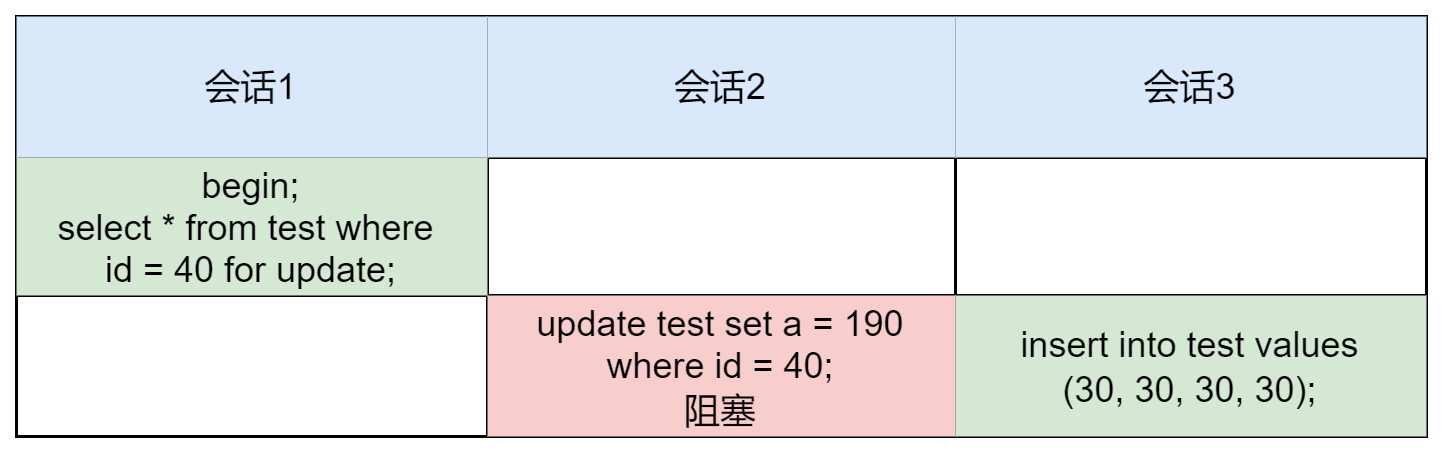

The diagram above was exported from draw.io. Its source (the exported page's mxGraphModel, read from the mxfile embedded in the PNG):
<mxGraphModel dx="942" dy="574" grid="1" gridSize="10" guides="1" tooltips="1" connect="1" arrows="1" fold="1" page="1" pageScale="1" pageWidth="827" pageHeight="1169" math="0" shadow="0">
  <root>
    <mxCell id="0" />
    <mxCell id="1" parent="0" />
    <mxCell id="M1R1GfSwchSjPaVKC59i-1" value="" style="shape=table;html=1;whiteSpace=wrap;startSize=0;container=1;collapsible=0;childLayout=tableLayout;" parent="1" vertex="1">
      <mxGeometry x="100" y="110" width="470" height="140" as="geometry" />
    </mxCell>
    <mxCell id="M1R1GfSwchSjPaVKC59i-2" value="" style="shape=tableRow;horizontal=0;startSize=0;swimlaneHead=0;swimlaneBody=0;top=0;left=0;bottom=0;right=0;collapsible=0;dropTarget=0;fillColor=none;points=[[0,0.5],[1,0.5]];portConstraint=eastwest;" parent="M1R1GfSwchSjPaVKC59i-1" vertex="1">
      <mxGeometry width="470" height="47" as="geometry" />
    </mxCell>
    <mxCell id="M1R1GfSwchSjPaVKC59i-3" value="会话1" style="shape=partialRectangle;html=1;whiteSpace=wrap;connectable=0;fillColor=#dae8fc;top=0;left=0;bottom=0;right=0;overflow=hidden;strokeColor=#6c8ebf;" parent="M1R1GfSwchSjPaVKC59i-2" vertex="1">
      <mxGeometry width="157" height="47" as="geometry">
        <mxRectangle width="157" height="47" as="alternateBounds" />
      </mxGeometry>
    </mxCell>
    <mxCell id="M1R1GfSwchSjPaVKC59i-4" value="会话2" style="shape=partialRectangle;html=1;whiteSpace=wrap;connectable=0;fillColor=#dae8fc;top=0;left=0;bottom=0;right=0;overflow=hidden;strokeColor=#6c8ebf;" parent="M1R1GfSwchSjPaVKC59i-2" vertex="1">
      <mxGeometry x="157" width="156" height="47" as="geometry">
        <mxRectangle width="156" height="47" as="alternateBounds" />
      </mxGeometry>
    </mxCell>
    <mxCell id="M1R1GfSwchSjPaVKC59i-5" value="会话3" style="shape=partialRectangle;html=1;whiteSpace=wrap;connectable=0;fillColor=#dae8fc;top=0;left=0;bottom=0;right=0;overflow=hidden;strokeColor=#6c8ebf;" parent="M1R1GfSwchSjPaVKC59i-2" vertex="1">
      <mxGeometry x="313" width="157" height="47" as="geometry">
        <mxRectangle width="157" height="47" as="alternateBounds" />
      </mxGeometry>
    </mxCell>
    <mxCell id="M1R1GfSwchSjPaVKC59i-6" value="" style="shape=tableRow;horizontal=0;startSize=0;swimlaneHead=0;swimlaneBody=0;top=0;left=0;bottom=0;right=0;collapsible=0;dropTarget=0;fillColor=none;points=[[0,0.5],[1,0.5]];portConstraint=eastwest;" parent="M1R1GfSwchSjPaVKC59i-1" vertex="1">
      <mxGeometry y="47" width="470" height="46" as="geometry" />
    </mxCell>
    <mxCell id="M1R1GfSwchSjPaVKC59i-7" value="begin;&lt;br&gt;select * from test where &lt;br&gt;id = 40 for update;" style="shape=partialRectangle;html=1;whiteSpace=wrap;connectable=0;fillColor=#d5e8d4;top=0;left=0;bottom=0;right=0;overflow=hidden;strokeColor=#82b366;" parent="M1R1GfSwchSjPaVKC59i-6" vertex="1">
      <mxGeometry width="157" height="46" as="geometry">
        <mxRectangle width="157" height="46" as="alternateBounds" />
      </mxGeometry>
    </mxCell>
    <mxCell id="M1R1GfSwchSjPaVKC59i-8" value="" style="shape=partialRectangle;html=1;whiteSpace=wrap;connectable=0;fillColor=none;top=0;left=0;bottom=0;right=0;overflow=hidden;" parent="M1R1GfSwchSjPaVKC59i-6" vertex="1">
      <mxGeometry x="157" width="156" height="46" as="geometry">
        <mxRectangle width="156" height="46" as="alternateBounds" />
      </mxGeometry>
    </mxCell>
    <mxCell id="M1R1GfSwchSjPaVKC59i-9" value="" style="shape=partialRectangle;html=1;whiteSpace=wrap;connectable=0;fillColor=none;top=0;left=0;bottom=0;right=0;overflow=hidden;" parent="M1R1GfSwchSjPaVKC59i-6" vertex="1">
      <mxGeometry x="313" width="157" height="46" as="geometry">
        <mxRectangle width="157" height="46" as="alternateBounds" />
      </mxGeometry>
    </mxCell>
    <mxCell id="M1R1GfSwchSjPaVKC59i-10" value="" style="shape=tableRow;horizontal=0;startSize=0;swimlaneHead=0;swimlaneBody=0;top=0;left=0;bottom=0;right=0;collapsible=0;dropTarget=0;fillColor=none;points=[[0,0.5],[1,0.5]];portConstraint=eastwest;" parent="M1R1GfSwchSjPaVKC59i-1" vertex="1">
      <mxGeometry y="93" width="470" height="47" as="geometry" />
    </mxCell>
    <mxCell id="M1R1GfSwchSjPaVKC59i-11" value="" style="shape=partialRectangle;html=1;whiteSpace=wrap;connectable=0;fillColor=none;top=0;left=0;bottom=0;right=0;overflow=hidden;" parent="M1R1GfSwchSjPaVKC59i-10" vertex="1">
      <mxGeometry width="157" height="47" as="geometry">
        <mxRectangle width="157" height="47" as="alternateBounds" />
      </mxGeometry>
    </mxCell>
    <mxCell id="M1R1GfSwchSjPaVKC59i-12" value="update test set a = 190 where id = 40;&lt;br&gt;阻塞" style="shape=partialRectangle;html=1;whiteSpace=wrap;connectable=0;fillColor=#f8cecc;top=0;left=0;bottom=0;right=0;overflow=hidden;strokeColor=#b85450;" parent="M1R1GfSwchSjPaVKC59i-10" vertex="1">
      <mxGeometry x="157" width="156" height="47" as="geometry">
        <mxRectangle width="156" height="47" as="alternateBounds" />
      </mxGeometry>
    </mxCell>
    <mxCell id="M1R1GfSwchSjPaVKC59i-13" value="insert into test values&lt;br&gt;(30, 30, 30, 30);" style="shape=partialRectangle;html=1;whiteSpace=wrap;connectable=0;fillColor=#d5e8d4;top=0;left=0;bottom=0;right=0;overflow=hidden;pointerEvents=1;strokeColor=#82b366;" parent="M1R1GfSwchSjPaVKC59i-10" vertex="1">
      <mxGeometry x="313" width="157" height="47" as="geometry">
        <mxRectangle width="157" height="47" as="alternateBounds" />
      </mxGeometry>
    </mxCell>
  </root>
</mxGraphModel>